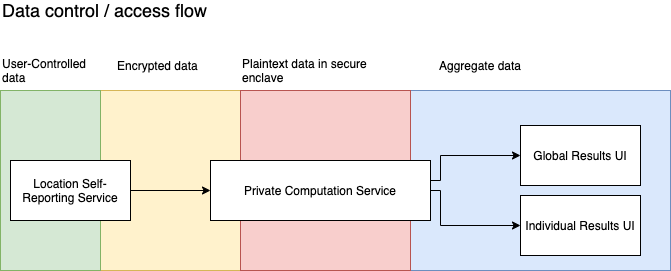

The diagram above was exported from draw.io. Its source (the exported page's mxGraphModel, read from the mxfile embedded in the PNG):
<mxGraphModel dx="874" dy="536" grid="1" gridSize="10" guides="1" tooltips="1" connect="1" arrows="1" fold="1" page="1" pageScale="1" pageWidth="850" pageHeight="1100" math="0" shadow="0">
  <root>
    <mxCell id="0" />
    <mxCell id="1" parent="0" />
    <mxCell id="3ScTbD7NpX624651tRUe-24" value="" style="rounded=0;whiteSpace=wrap;html=1;fillColor=#fff2cc;strokeColor=#d6b656;" vertex="1" parent="1">
      <mxGeometry x="160" y="160" width="140" height="180" as="geometry" />
    </mxCell>
    <mxCell id="3ScTbD7NpX624651tRUe-17" value="" style="rounded=0;whiteSpace=wrap;html=1;fillColor=#dae8fc;strokeColor=#6c8ebf;" vertex="1" parent="1">
      <mxGeometry x="390" y="160" width="340" height="180" as="geometry" />
    </mxCell>
    <mxCell id="3ScTbD7NpX624651tRUe-13" value="" style="rounded=0;whiteSpace=wrap;html=1;fillColor=#d5e8d4;strokeColor=#82b366;" vertex="1" parent="1">
      <mxGeometry x="60" y="160" width="100" height="180" as="geometry" />
    </mxCell>
    <mxCell id="3ScTbD7NpX624651tRUe-14" value="" style="rounded=0;whiteSpace=wrap;html=1;fillColor=#f8cecc;strokeColor=#b85450;" vertex="1" parent="1">
      <mxGeometry x="300" y="160" width="170" height="180" as="geometry" />
    </mxCell>
    <mxCell id="3ScTbD7NpX624651tRUe-12" value="" style="edgeStyle=orthogonalEdgeStyle;rounded=0;orthogonalLoop=1;jettySize=auto;html=1;" edge="1" parent="1" source="3ScTbD7NpX624651tRUe-1">
      <mxGeometry relative="1" as="geometry">
        <mxPoint x="270" y="260" as="targetPoint" />
      </mxGeometry>
    </mxCell>
    <mxCell id="3ScTbD7NpX624651tRUe-1" value="Location Self-Reporting Service" style="rounded=0;whiteSpace=wrap;html=1;" vertex="1" parent="1">
      <mxGeometry x="70" y="230" width="120" height="60" as="geometry" />
    </mxCell>
    <mxCell id="3ScTbD7NpX624651tRUe-8" value="" style="edgeStyle=orthogonalEdgeStyle;rounded=0;orthogonalLoop=1;jettySize=auto;html=1;entryX=0;entryY=0.5;entryDx=0;entryDy=0;" edge="1" parent="1" target="3ScTbD7NpX624651tRUe-3">
      <mxGeometry relative="1" as="geometry">
        <mxPoint x="420" y="250" as="sourcePoint" />
        <mxPoint x="500" y="250" as="targetPoint" />
      </mxGeometry>
    </mxCell>
    <mxCell id="3ScTbD7NpX624651tRUe-9" style="edgeStyle=orthogonalEdgeStyle;rounded=0;orthogonalLoop=1;jettySize=auto;html=1;exitX=1;exitY=0.5;exitDx=0;exitDy=0;entryX=0;entryY=0.5;entryDx=0;entryDy=0;" edge="1" parent="1" source="3ScTbD7NpX624651tRUe-2" target="3ScTbD7NpX624651tRUe-4">
      <mxGeometry relative="1" as="geometry">
        <Array as="points">
          <mxPoint x="500" y="260" />
          <mxPoint x="500" y="295" />
        </Array>
      </mxGeometry>
    </mxCell>
    <mxCell id="3ScTbD7NpX624651tRUe-2" value="Private Computation Service" style="rounded=0;whiteSpace=wrap;html=1;" vertex="1" parent="1">
      <mxGeometry x="270" y="230" width="220" height="60" as="geometry" />
    </mxCell>
    <mxCell id="3ScTbD7NpX624651tRUe-3" value="Global Results UI" style="rounded=0;whiteSpace=wrap;html=1;" vertex="1" parent="1">
      <mxGeometry x="580" y="195" width="120" height="60" as="geometry" />
    </mxCell>
    <mxCell id="3ScTbD7NpX624651tRUe-4" value="Individual Results UI" style="rounded=0;whiteSpace=wrap;html=1;" vertex="1" parent="1">
      <mxGeometry x="580" y="265" width="120" height="60" as="geometry" />
    </mxCell>
    <mxCell id="3ScTbD7NpX624651tRUe-19" value="User-Controlled data" style="text;html=1;strokeColor=none;fillColor=none;align=left;verticalAlign=middle;whiteSpace=wrap;rounded=0;" vertex="1" parent="1">
      <mxGeometry x="60" y="130" width="110" height="20" as="geometry" />
    </mxCell>
    <mxCell id="3ScTbD7NpX624651tRUe-22" value="Plaintext data in secure enclave" style="text;html=1;strokeColor=none;fillColor=none;align=left;verticalAlign=middle;whiteSpace=wrap;rounded=0;" vertex="1" parent="1">
      <mxGeometry x="300" y="130" width="140" height="20" as="geometry" />
    </mxCell>
    <mxCell id="3ScTbD7NpX624651tRUe-23" value="Aggregate data" style="text;html=1;strokeColor=none;fillColor=none;align=center;verticalAlign=middle;whiteSpace=wrap;rounded=0;" vertex="1" parent="1">
      <mxGeometry x="470" y="125" width="140" height="20" as="geometry" />
    </mxCell>
    <mxCell id="3ScTbD7NpX624651tRUe-25" value="Encrypted data" style="text;html=1;strokeColor=none;fillColor=none;align=left;verticalAlign=middle;whiteSpace=wrap;rounded=0;" vertex="1" parent="1">
      <mxGeometry x="175" y="120" width="110" height="30" as="geometry" />
    </mxCell>
    <mxCell id="3ScTbD7NpX624651tRUe-26" value="&lt;font style=&quot;font-size: 18px&quot;&gt;Data control / access flow&lt;/font&gt;" style="text;html=1;strokeColor=none;fillColor=none;align=left;verticalAlign=middle;whiteSpace=wrap;rounded=0;" vertex="1" parent="1">
      <mxGeometry x="60" y="70" width="410" height="20" as="geometry" />
    </mxCell>
  </root>
</mxGraphModel>